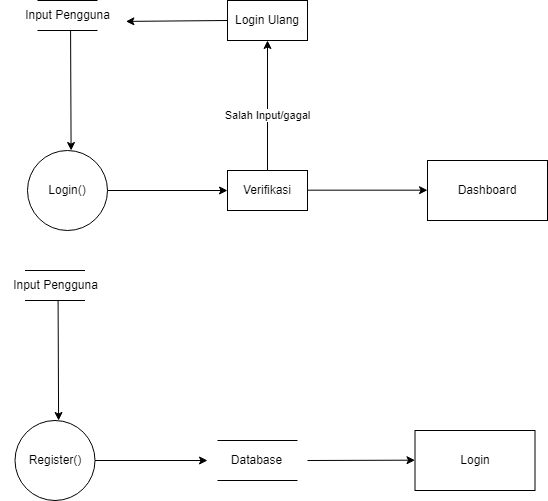

The diagram above was exported from draw.io. Its source (the exported page's mxGraphModel, read from the mxfile embedded in the PNG):
<mxGraphModel dx="2206" dy="1372" grid="1" gridSize="10" guides="1" tooltips="1" connect="1" arrows="1" fold="1" page="1" pageScale="1" pageWidth="850" pageHeight="1100" math="0" shadow="0">
  <root>
    <mxCell id="0" />
    <mxCell id="1" parent="0" />
    <mxCell id="8d4mVX2lTXbGZ2YQ8vgn-30" value="" style="endArrow=none;html=1;rounded=0;" edge="1" parent="1">
      <mxGeometry width="50" height="50" relative="1" as="geometry">
        <mxPoint x="260" y="70" as="sourcePoint" />
        <mxPoint x="320" y="70" as="targetPoint" />
      </mxGeometry>
    </mxCell>
    <mxCell id="8d4mVX2lTXbGZ2YQ8vgn-31" value="" style="endArrow=none;html=1;rounded=0;" edge="1" parent="1">
      <mxGeometry width="50" height="50" relative="1" as="geometry">
        <mxPoint x="260" y="100" as="sourcePoint" />
        <mxPoint x="320" y="100" as="targetPoint" />
      </mxGeometry>
    </mxCell>
    <mxCell id="8d4mVX2lTXbGZ2YQ8vgn-32" value="Input Pengguna" style="text;html=1;align=center;verticalAlign=middle;resizable=0;points=[];autosize=1;strokeColor=none;fillColor=none;" vertex="1" parent="1">
      <mxGeometry x="235" y="70" width="110" height="30" as="geometry" />
    </mxCell>
    <mxCell id="8d4mVX2lTXbGZ2YQ8vgn-33" value="Login()" style="ellipse;whiteSpace=wrap;html=1;aspect=fixed;" vertex="1" parent="1">
      <mxGeometry x="250" y="220" width="80" height="80" as="geometry" />
    </mxCell>
    <mxCell id="8d4mVX2lTXbGZ2YQ8vgn-35" value="Verifikasi" style="rounded=0;whiteSpace=wrap;html=1;" vertex="1" parent="1">
      <mxGeometry x="450" y="240" width="80" height="40" as="geometry" />
    </mxCell>
    <mxCell id="8d4mVX2lTXbGZ2YQ8vgn-36" value="" style="endArrow=classic;html=1;rounded=0;exitX=0.528;exitY=0.988;exitDx=0;exitDy=0;exitPerimeter=0;entryX=0.545;entryY=0;entryDx=0;entryDy=0;entryPerimeter=0;" edge="1" parent="1" source="8d4mVX2lTXbGZ2YQ8vgn-32" target="8d4mVX2lTXbGZ2YQ8vgn-33">
      <mxGeometry width="50" height="50" relative="1" as="geometry">
        <mxPoint x="250" y="240" as="sourcePoint" />
        <mxPoint x="300" y="190" as="targetPoint" />
      </mxGeometry>
    </mxCell>
    <mxCell id="8d4mVX2lTXbGZ2YQ8vgn-37" value="" style="endArrow=classic;html=1;rounded=0;exitX=1;exitY=0.5;exitDx=0;exitDy=0;entryX=0;entryY=0.5;entryDx=0;entryDy=0;" edge="1" parent="1" source="8d4mVX2lTXbGZ2YQ8vgn-33" target="8d4mVX2lTXbGZ2YQ8vgn-35">
      <mxGeometry width="50" height="50" relative="1" as="geometry">
        <mxPoint x="303" y="110" as="sourcePoint" />
        <mxPoint x="304" y="230" as="targetPoint" />
      </mxGeometry>
    </mxCell>
    <mxCell id="8d4mVX2lTXbGZ2YQ8vgn-38" value="" style="endArrow=classic;html=1;rounded=0;exitX=0.5;exitY=0;exitDx=0;exitDy=0;entryX=0.5;entryY=1;entryDx=0;entryDy=0;" edge="1" parent="1" source="8d4mVX2lTXbGZ2YQ8vgn-35" target="8d4mVX2lTXbGZ2YQ8vgn-39">
      <mxGeometry width="50" height="50" relative="1" as="geometry">
        <mxPoint x="450" y="190" as="sourcePoint" />
        <mxPoint x="490" y="140" as="targetPoint" />
      </mxGeometry>
    </mxCell>
    <mxCell id="8d4mVX2lTXbGZ2YQ8vgn-40" value="Salah Input/gagal" style="edgeLabel;html=1;align=center;verticalAlign=middle;resizable=0;points=[];" vertex="1" connectable="0" parent="8d4mVX2lTXbGZ2YQ8vgn-38">
      <mxGeometry x="-0.1485" y="1" relative="1" as="geometry">
        <mxPoint as="offset" />
      </mxGeometry>
    </mxCell>
    <mxCell id="8d4mVX2lTXbGZ2YQ8vgn-39" value="Login Ulang" style="rounded=0;whiteSpace=wrap;html=1;" vertex="1" parent="1">
      <mxGeometry x="450" y="70" width="80" height="40" as="geometry" />
    </mxCell>
    <mxCell id="8d4mVX2lTXbGZ2YQ8vgn-41" value="" style="endArrow=classic;html=1;rounded=0;exitX=1;exitY=0.5;exitDx=0;exitDy=0;entryX=0;entryY=0.5;entryDx=0;entryDy=0;" edge="1" parent="1">
      <mxGeometry width="50" height="50" relative="1" as="geometry">
        <mxPoint x="530" y="259.68" as="sourcePoint" />
        <mxPoint x="650" y="259.68" as="targetPoint" />
      </mxGeometry>
    </mxCell>
    <mxCell id="8d4mVX2lTXbGZ2YQ8vgn-42" value="Dashboard" style="rounded=0;whiteSpace=wrap;html=1;" vertex="1" parent="1">
      <mxGeometry x="650" y="230" width="120" height="60" as="geometry" />
    </mxCell>
    <mxCell id="8d4mVX2lTXbGZ2YQ8vgn-43" value="" style="endArrow=classic;html=1;rounded=0;exitX=0;exitY=0.5;exitDx=0;exitDy=0;entryX=1.031;entryY=0.697;entryDx=0;entryDy=0;entryPerimeter=0;" edge="1" parent="1" source="8d4mVX2lTXbGZ2YQ8vgn-39" target="8d4mVX2lTXbGZ2YQ8vgn-32">
      <mxGeometry width="50" height="50" relative="1" as="geometry">
        <mxPoint x="380" y="200" as="sourcePoint" />
        <mxPoint x="380" y="70" as="targetPoint" />
      </mxGeometry>
    </mxCell>
    <mxCell id="8d4mVX2lTXbGZ2YQ8vgn-45" value="" style="endArrow=none;html=1;rounded=0;" edge="1" parent="1">
      <mxGeometry width="50" height="50" relative="1" as="geometry">
        <mxPoint x="247.5" y="340" as="sourcePoint" />
        <mxPoint x="307.5" y="340" as="targetPoint" />
      </mxGeometry>
    </mxCell>
    <mxCell id="8d4mVX2lTXbGZ2YQ8vgn-46" value="" style="endArrow=none;html=1;rounded=0;" edge="1" parent="1">
      <mxGeometry width="50" height="50" relative="1" as="geometry">
        <mxPoint x="247.5" y="370" as="sourcePoint" />
        <mxPoint x="307.5" y="370" as="targetPoint" />
      </mxGeometry>
    </mxCell>
    <mxCell id="8d4mVX2lTXbGZ2YQ8vgn-47" value="Input Pengguna" style="text;html=1;align=center;verticalAlign=middle;resizable=0;points=[];autosize=1;strokeColor=none;fillColor=none;" vertex="1" parent="1">
      <mxGeometry x="222.5" y="340" width="110" height="30" as="geometry" />
    </mxCell>
    <mxCell id="8d4mVX2lTXbGZ2YQ8vgn-48" value="Register()" style="ellipse;whiteSpace=wrap;html=1;aspect=fixed;" vertex="1" parent="1">
      <mxGeometry x="237.5" y="490" width="80" height="80" as="geometry" />
    </mxCell>
    <mxCell id="8d4mVX2lTXbGZ2YQ8vgn-50" value="" style="endArrow=classic;html=1;rounded=0;exitX=0.528;exitY=0.988;exitDx=0;exitDy=0;exitPerimeter=0;entryX=0.545;entryY=0;entryDx=0;entryDy=0;entryPerimeter=0;" edge="1" parent="1" source="8d4mVX2lTXbGZ2YQ8vgn-47" target="8d4mVX2lTXbGZ2YQ8vgn-48">
      <mxGeometry width="50" height="50" relative="1" as="geometry">
        <mxPoint x="237.5" y="510" as="sourcePoint" />
        <mxPoint x="287.5" y="460" as="targetPoint" />
      </mxGeometry>
    </mxCell>
    <mxCell id="8d4mVX2lTXbGZ2YQ8vgn-51" value="" style="endArrow=classic;html=1;rounded=0;exitX=1;exitY=0.5;exitDx=0;exitDy=0;" edge="1" parent="1" source="8d4mVX2lTXbGZ2YQ8vgn-48">
      <mxGeometry width="50" height="50" relative="1" as="geometry">
        <mxPoint x="290.5" y="380" as="sourcePoint" />
        <mxPoint x="430" y="530" as="targetPoint" />
      </mxGeometry>
    </mxCell>
    <mxCell id="8d4mVX2lTXbGZ2YQ8vgn-55" value="" style="endArrow=classic;html=1;rounded=0;entryX=0;entryY=0.5;entryDx=0;entryDy=0;" edge="1" parent="1">
      <mxGeometry width="50" height="50" relative="1" as="geometry">
        <mxPoint x="530" y="530" as="sourcePoint" />
        <mxPoint x="637.5" y="529.6800000000001" as="targetPoint" />
      </mxGeometry>
    </mxCell>
    <mxCell id="8d4mVX2lTXbGZ2YQ8vgn-56" value="Login" style="rounded=0;whiteSpace=wrap;html=1;" vertex="1" parent="1">
      <mxGeometry x="637.5" y="500" width="120" height="60" as="geometry" />
    </mxCell>
    <mxCell id="8d4mVX2lTXbGZ2YQ8vgn-59" value="" style="endArrow=none;html=1;rounded=0;" edge="1" parent="1">
      <mxGeometry width="50" height="50" relative="1" as="geometry">
        <mxPoint x="440" y="510" as="sourcePoint" />
        <mxPoint x="520" y="510" as="targetPoint" />
      </mxGeometry>
    </mxCell>
    <mxCell id="8d4mVX2lTXbGZ2YQ8vgn-60" value="" style="endArrow=none;html=1;rounded=0;" edge="1" parent="1">
      <mxGeometry width="50" height="50" relative="1" as="geometry">
        <mxPoint x="440" y="550" as="sourcePoint" />
        <mxPoint x="520" y="550" as="targetPoint" />
      </mxGeometry>
    </mxCell>
    <mxCell id="8d4mVX2lTXbGZ2YQ8vgn-62" value="Database" style="text;html=1;align=center;verticalAlign=middle;resizable=0;points=[];autosize=1;strokeColor=none;fillColor=none;" vertex="1" parent="1">
      <mxGeometry x="444" y="515" width="70" height="30" as="geometry" />
    </mxCell>
  </root>
</mxGraphModel>